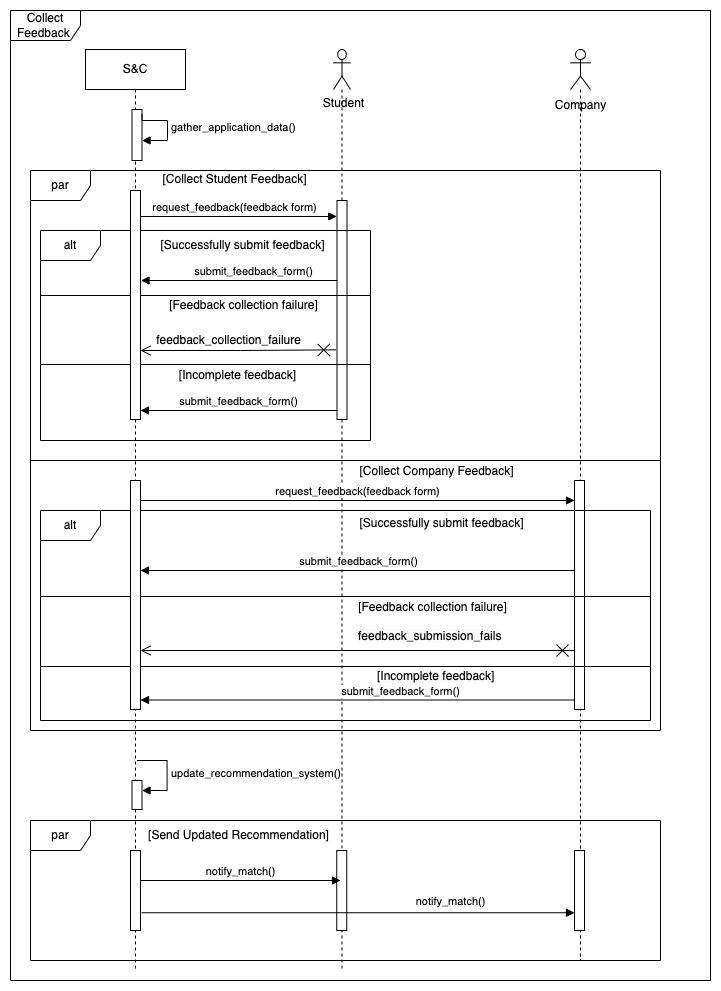

The diagram above was exported from draw.io. Its source (the exported page's mxGraphModel, read from the mxfile embedded in the PNG):
<mxGraphModel dx="2716" dy="1179" grid="1" gridSize="10" guides="1" tooltips="1" connect="1" arrows="1" fold="1" page="1" pageScale="1" pageWidth="850" pageHeight="1100" math="0" shadow="0">
  <root>
    <mxCell id="0" />
    <mxCell id="1" parent="0" />
    <mxCell id="2" value="Collect Feedback&amp;nbsp;" style="shape=umlFrame;whiteSpace=wrap;html=1;pointerEvents=0;width=70;height=30;" vertex="1" parent="1">
      <mxGeometry x="910" y="3040" width="700" height="970" as="geometry" />
    </mxCell>
    <mxCell id="3" value="" style="shape=umlLifeline;perimeter=lifelinePerimeter;whiteSpace=wrap;html=1;container=1;dropTarget=0;collapsible=0;recursiveResize=0;outlineConnect=0;portConstraint=eastwest;newEdgeStyle={&quot;curved&quot;:0,&quot;rounded&quot;:0};participant=umlActor;" vertex="1" parent="1">
      <mxGeometry x="1233" y="3079" width="17" height="921" as="geometry" />
    </mxCell>
    <mxCell id="4" value="" style="html=1;points=[[0,0,0,0,5],[0,1,0,0,-5],[1,0,0,0,5],[1,1,0,0,-5]];perimeter=orthogonalPerimeter;outlineConnect=0;targetShapes=umlLifeline;portConstraint=eastwest;newEdgeStyle={&quot;curved&quot;:0,&quot;rounded&quot;:0};" vertex="1" parent="3">
      <mxGeometry x="3.5" y="151" width="10" height="219" as="geometry" />
    </mxCell>
    <mxCell id="5" value="" style="html=1;points=[[0,0,0,0,5],[0,1,0,0,-5],[1,0,0,0,5],[1,1,0,0,-5]];perimeter=orthogonalPerimeter;outlineConnect=0;targetShapes=umlLifeline;portConstraint=eastwest;newEdgeStyle={&quot;curved&quot;:0,&quot;rounded&quot;:0};" vertex="1" parent="3">
      <mxGeometry x="3.25" y="801" width="10" height="80" as="geometry" />
    </mxCell>
    <mxCell id="6" value="Student" style="text;html=1;align=center;verticalAlign=middle;resizable=0;points=[];autosize=1;strokeColor=none;fillColor=none;" vertex="1" parent="1">
      <mxGeometry x="1213" y="3118" width="60" height="30" as="geometry" />
    </mxCell>
    <mxCell id="7" value="" style="shape=umlLifeline;perimeter=lifelinePerimeter;whiteSpace=wrap;html=1;container=1;dropTarget=0;collapsible=0;recursiveResize=0;outlineConnect=0;portConstraint=eastwest;newEdgeStyle={&quot;curved&quot;:0,&quot;rounded&quot;:0};participant=umlActor;" vertex="1" parent="1">
      <mxGeometry x="1470" y="3079" width="20" height="911" as="geometry" />
    </mxCell>
    <mxCell id="8" value="" style="html=1;points=[[0,0,0,0,5],[0,1,0,0,-5],[1,0,0,0,5],[1,1,0,0,-5]];perimeter=orthogonalPerimeter;outlineConnect=0;targetShapes=umlLifeline;portConstraint=eastwest;newEdgeStyle={&quot;curved&quot;:0,&quot;rounded&quot;:0};" vertex="1" parent="7">
      <mxGeometry x="4" y="431" width="10" height="229" as="geometry" />
    </mxCell>
    <mxCell id="9" value="" style="html=1;points=[[0,0,0,0,5],[0,1,0,0,-5],[1,0,0,0,5],[1,1,0,0,-5]];perimeter=orthogonalPerimeter;outlineConnect=0;targetShapes=umlLifeline;portConstraint=eastwest;newEdgeStyle={&quot;curved&quot;:0,&quot;rounded&quot;:0};" vertex="1" parent="7">
      <mxGeometry x="4" y="801" width="10" height="80" as="geometry" />
    </mxCell>
    <mxCell id="10" value="Company" style="text;html=1;align=center;verticalAlign=middle;resizable=0;points=[];autosize=1;strokeColor=none;fillColor=none;" vertex="1" parent="1">
      <mxGeometry x="1445" y="3120" width="70" height="30" as="geometry" />
    </mxCell>
    <mxCell id="11" value="par" style="shape=umlFrame;whiteSpace=wrap;html=1;pointerEvents=0;" vertex="1" parent="1">
      <mxGeometry x="930" y="3200" width="630" height="560" as="geometry" />
    </mxCell>
    <mxCell id="12" value="[Collect Student Feedback]" style="text;html=1;align=center;verticalAlign=middle;resizable=0;points=[];autosize=1;strokeColor=none;fillColor=none;" vertex="1" parent="1">
      <mxGeometry x="1049" y="3194" width="170" height="30" as="geometry" />
    </mxCell>
    <mxCell id="13" value="request_feedback(feedback form)" style="html=1;verticalAlign=bottom;endArrow=block;curved=0;rounded=0;entryX=-0.025;entryY=0.073;entryDx=0;entryDy=0;entryPerimeter=0;" edge="1" source="40" target="4" parent="1">
      <mxGeometry x="-0.0158" width="80" relative="1" as="geometry">
        <mxPoint x="1292" y="3249" as="sourcePoint" />
        <mxPoint x="1105.0476190476193" y="3249.044" as="targetPoint" />
        <mxPoint as="offset" />
      </mxGeometry>
    </mxCell>
    <mxCell id="14" value="submit_feedback_form()" style="html=1;verticalAlign=bottom;endArrow=block;curved=0;rounded=0;" edge="1" parent="1">
      <mxGeometry x="-0.1475" width="80" relative="1" as="geometry">
        <mxPoint x="1237" y="3310" as="sourcePoint" />
        <mxPoint x="1040.5" y="3310" as="targetPoint" />
        <mxPoint as="offset" />
      </mxGeometry>
    </mxCell>
    <mxCell id="15" value="alt" style="shape=umlFrame;whiteSpace=wrap;html=1;pointerEvents=0;" vertex="1" parent="1">
      <mxGeometry x="940" y="3260" width="330" height="210" as="geometry" />
    </mxCell>
    <mxCell id="16" value="[Successfully submit feedback]" style="text;html=1;align=center;verticalAlign=middle;resizable=0;points=[];autosize=1;strokeColor=none;fillColor=none;" vertex="1" parent="1">
      <mxGeometry x="1047" y="3260" width="190" height="30" as="geometry" />
    </mxCell>
    <mxCell id="17" value="" style="line;strokeWidth=1;fillColor=none;align=left;verticalAlign=middle;spacingTop=-1;spacingLeft=3;spacingRight=3;rotatable=0;labelPosition=right;points=[];portConstraint=eastwest;strokeColor=inherit;" vertex="1" parent="1">
      <mxGeometry x="940" y="3321" width="330" height="8" as="geometry" />
    </mxCell>
    <mxCell id="18" value="[Feedback collection failure]" style="text;html=1;align=center;verticalAlign=middle;resizable=0;points=[];autosize=1;strokeColor=none;fillColor=none;" vertex="1" parent="1">
      <mxGeometry x="1058" y="3320" width="170" height="30" as="geometry" />
    </mxCell>
    <mxCell id="19" value="" style="endArrow=open;startArrow=cross;endFill=0;startFill=0;endSize=8;startSize=10;html=1;rounded=0;exitX=-0.01;exitY=0.978;exitDx=0;exitDy=0;exitPerimeter=0;" edge="1" target="43" parent="1">
      <mxGeometry width="160" relative="1" as="geometry">
        <mxPoint x="1235.3000000000002" y="3379.34" as="sourcePoint" />
        <mxPoint x="1430" y="3380" as="targetPoint" />
        <Array as="points">
          <mxPoint x="1140" y="3380" />
        </Array>
      </mxGeometry>
    </mxCell>
    <mxCell id="20" value="" style="line;strokeWidth=1;fillColor=none;align=left;verticalAlign=middle;spacingTop=-1;spacingLeft=3;spacingRight=3;rotatable=0;labelPosition=right;points=[];portConstraint=eastwest;strokeColor=inherit;" vertex="1" parent="1">
      <mxGeometry x="940" y="3390" width="330" height="8" as="geometry" />
    </mxCell>
    <mxCell id="21" value="[Incomplete feedback]" style="text;html=1;align=center;verticalAlign=middle;resizable=0;points=[];autosize=1;strokeColor=none;fillColor=none;" vertex="1" parent="1">
      <mxGeometry x="1067" y="3390" width="140" height="30" as="geometry" />
    </mxCell>
    <mxCell id="22" value="submit_feedback_form()" style="html=1;verticalAlign=bottom;endArrow=block;curved=0;rounded=0;" edge="1" target="43" parent="1">
      <mxGeometry width="80" relative="1" as="geometry">
        <mxPoint x="1237" y="3440" as="sourcePoint" />
        <mxPoint x="1047" y="3440" as="targetPoint" />
      </mxGeometry>
    </mxCell>
    <mxCell id="23" value="" style="line;strokeWidth=1;fillColor=none;align=left;verticalAlign=middle;spacingTop=-1;spacingLeft=3;spacingRight=3;rotatable=0;labelPosition=right;points=[];portConstraint=eastwest;strokeColor=inherit;" vertex="1" parent="1">
      <mxGeometry x="930" y="3486" width="630" height="8" as="geometry" />
    </mxCell>
    <mxCell id="24" value="[Collect Company Feedback]" style="text;html=1;align=center;verticalAlign=middle;resizable=0;points=[];autosize=1;strokeColor=none;fillColor=none;" vertex="1" parent="1">
      <mxGeometry x="1246.25" y="3486" width="180" height="30" as="geometry" />
    </mxCell>
    <mxCell id="25" value="alt" style="shape=umlFrame;whiteSpace=wrap;html=1;pointerEvents=0;" vertex="1" parent="1">
      <mxGeometry x="940" y="3540" width="610" height="210" as="geometry" />
    </mxCell>
    <mxCell id="26" value="request_feedback(feedback form)" style="html=1;verticalAlign=bottom;endArrow=block;curved=0;rounded=0;" edge="1" parent="1">
      <mxGeometry x="-0.0015" width="80" relative="1" as="geometry">
        <mxPoint x="1040" y="3530" as="sourcePoint" />
        <mxPoint x="1474" y="3530" as="targetPoint" />
        <mxPoint as="offset" />
      </mxGeometry>
    </mxCell>
    <mxCell id="27" value="[Successfully submit feedback]" style="text;html=1;align=center;verticalAlign=middle;resizable=0;points=[];autosize=1;strokeColor=none;fillColor=none;" vertex="1" parent="1">
      <mxGeometry x="1246.25" y="3538" width="190" height="30" as="geometry" />
    </mxCell>
    <mxCell id="28" value="submit_feedback_form()" style="html=1;verticalAlign=bottom;endArrow=block;curved=0;rounded=0;" edge="1" parent="1">
      <mxGeometry x="-0.0032" width="80" relative="1" as="geometry">
        <mxPoint x="1474" y="3600" as="sourcePoint" />
        <mxPoint x="1040" y="3600" as="targetPoint" />
        <mxPoint as="offset" />
      </mxGeometry>
    </mxCell>
    <mxCell id="29" value="" style="line;strokeWidth=1;fillColor=none;align=left;verticalAlign=middle;spacingTop=-1;spacingLeft=3;spacingRight=3;rotatable=0;labelPosition=right;points=[];portConstraint=eastwest;strokeColor=inherit;" vertex="1" parent="1">
      <mxGeometry x="940" y="3622" width="610" height="8" as="geometry" />
    </mxCell>
    <mxCell id="30" value="[Feedback collection failure]" style="text;html=1;align=center;verticalAlign=middle;resizable=0;points=[];autosize=1;strokeColor=none;fillColor=none;" vertex="1" parent="1">
      <mxGeometry x="1247" y="3622" width="170" height="30" as="geometry" />
    </mxCell>
    <mxCell id="31" value="&lt;span style=&quot;color: rgb(0, 0, 0); font-family: Helvetica; font-size: 12px; font-style: normal; font-variant-ligatures: normal; font-variant-caps: normal; font-weight: 400; letter-spacing: normal; orphans: 2; text-align: center; text-indent: 0px; text-transform: none; widows: 2; word-spacing: 0px; -webkit-text-stroke-width: 0px; white-space: nowrap; background-color: rgb(251, 251, 251); text-decoration-thickness: initial; text-decoration-style: initial; text-decoration-color: initial; display: inline !important; float: none;&quot;&gt;feedback_submission_fails&lt;/span&gt;" style="text;whiteSpace=wrap;html=1;" vertex="1" parent="1">
      <mxGeometry x="1256.25" y="3652" width="180" height="40" as="geometry" />
    </mxCell>
    <mxCell id="32" value="" style="endArrow=open;startArrow=cross;endFill=0;startFill=0;endSize=8;startSize=10;html=1;rounded=0;" edge="1" parent="1">
      <mxGeometry width="160" relative="1" as="geometry">
        <mxPoint x="1474" y="3680" as="sourcePoint" />
        <mxPoint x="1040" y="3680" as="targetPoint" />
      </mxGeometry>
    </mxCell>
    <mxCell id="33" value="" style="line;strokeWidth=1;fillColor=none;align=left;verticalAlign=middle;spacingTop=-1;spacingLeft=3;spacingRight=3;rotatable=0;labelPosition=right;points=[];portConstraint=eastwest;strokeColor=inherit;" vertex="1" parent="1">
      <mxGeometry x="940" y="3692" width="610" height="8" as="geometry" />
    </mxCell>
    <mxCell id="34" value="&lt;span style=&quot;color: rgb(0, 0, 0); font-family: Helvetica; font-size: 12px; font-style: normal; font-variant-ligatures: normal; font-variant-caps: normal; font-weight: 400; letter-spacing: normal; orphans: 2; text-align: center; text-indent: 0px; text-transform: none; widows: 2; word-spacing: 0px; -webkit-text-stroke-width: 0px; white-space: nowrap; background-color: rgb(251, 251, 251); text-decoration-thickness: initial; text-decoration-style: initial; text-decoration-color: initial; display: inline !important; float: none;&quot;&gt;[Incomplete feedback]&lt;/span&gt;" style="text;whiteSpace=wrap;html=1;" vertex="1" parent="1">
      <mxGeometry x="1275" y="3692" width="150" height="40" as="geometry" />
    </mxCell>
    <mxCell id="35" value="submit_feedback_form()" style="html=1;verticalAlign=bottom;endArrow=block;curved=0;rounded=0;" edge="1" parent="1">
      <mxGeometry x="-0.1941" width="80" relative="1" as="geometry">
        <mxPoint x="1473.9999999999995" y="3729.5" as="sourcePoint" />
        <mxPoint x="1040" y="3729.5" as="targetPoint" />
        <Array as="points" />
        <mxPoint as="offset" />
      </mxGeometry>
    </mxCell>
    <mxCell id="36" value="par" style="shape=umlFrame;whiteSpace=wrap;html=1;pointerEvents=0;" vertex="1" parent="1">
      <mxGeometry x="930" y="3850" width="630" height="140" as="geometry" />
    </mxCell>
    <mxCell id="37" value="[Send Updated Recommendation]" style="text;html=1;align=center;verticalAlign=middle;resizable=0;points=[];autosize=1;strokeColor=none;fillColor=none;" vertex="1" parent="1">
      <mxGeometry x="1037.5" y="3850" width="200" height="30" as="geometry" />
    </mxCell>
    <mxCell id="38" value="notify_match()" style="html=1;verticalAlign=bottom;endArrow=block;curved=0;rounded=0;" edge="1" source="47" parent="1">
      <mxGeometry x="0.007" width="80" relative="1" as="geometry">
        <mxPoint x="1428.13" y="3910" as="sourcePoint" />
        <mxPoint x="1240" y="3910" as="targetPoint" />
        <mxPoint as="offset" />
      </mxGeometry>
    </mxCell>
    <mxCell id="39" value="notify_match()" style="html=1;verticalAlign=bottom;endArrow=block;curved=0;rounded=0;exitX=1.125;exitY=0.778;exitDx=0;exitDy=0;exitPerimeter=0;" edge="1" source="47" target="9" parent="1">
      <mxGeometry x="0.4269" y="2" width="80" relative="1" as="geometry">
        <mxPoint x="1436.25" y="3930" as="sourcePoint" />
        <mxPoint x="1516.25" y="3930" as="targetPoint" />
        <mxPoint as="offset" />
      </mxGeometry>
    </mxCell>
    <mxCell id="40" value="S&amp;amp;C" style="shape=umlLifeline;perimeter=lifelinePerimeter;whiteSpace=wrap;html=1;container=1;dropTarget=0;collapsible=0;recursiveResize=0;outlineConnect=0;portConstraint=eastwest;newEdgeStyle={&quot;curved&quot;:0,&quot;rounded&quot;:0};" vertex="1" parent="1">
      <mxGeometry x="985" y="3079" width="100" height="921" as="geometry" />
    </mxCell>
    <mxCell id="41" value="" style="html=1;points=[[0,0,0,0,5],[0,1,0,0,-5],[1,0,0,0,5],[1,1,0,0,-5]];perimeter=orthogonalPerimeter;outlineConnect=0;targetShapes=umlLifeline;portConstraint=eastwest;newEdgeStyle={&quot;curved&quot;:0,&quot;rounded&quot;:0};" vertex="1" parent="40">
      <mxGeometry x="46.5" y="60" width="10" height="51" as="geometry" />
    </mxCell>
    <mxCell id="42" value="gather_application_data()" style="html=1;align=left;spacingLeft=2;endArrow=block;rounded=0;edgeStyle=orthogonalEdgeStyle;curved=0;rounded=0;exitX=1;exitY=0;exitDx=0;exitDy=5;exitPerimeter=0;" edge="1" parent="40" source="41" target="41">
      <mxGeometry relative="1" as="geometry">
        <mxPoint x="51.5" y="51" as="sourcePoint" />
        <Array as="points">
          <mxPoint x="82" y="71" />
          <mxPoint x="82" y="91" />
        </Array>
      </mxGeometry>
    </mxCell>
    <mxCell id="43" value="" style="html=1;points=[[0,0,0,0,5],[0,1,0,0,-5],[1,0,0,0,5],[1,1,0,0,-5]];perimeter=orthogonalPerimeter;outlineConnect=0;targetShapes=umlLifeline;portConstraint=eastwest;newEdgeStyle={&quot;curved&quot;:0,&quot;rounded&quot;:0};" vertex="1" parent="40">
      <mxGeometry x="45" y="141" width="10" height="229" as="geometry" />
    </mxCell>
    <mxCell id="44" value="" style="html=1;points=[[0,0,0,0,5],[0,1,0,0,-5],[1,0,0,0,5],[1,1,0,0,-5]];perimeter=orthogonalPerimeter;outlineConnect=0;targetShapes=umlLifeline;portConstraint=eastwest;newEdgeStyle={&quot;curved&quot;:0,&quot;rounded&quot;:0};" vertex="1" parent="40">
      <mxGeometry x="45" y="431" width="10" height="229" as="geometry" />
    </mxCell>
    <mxCell id="45" value="" style="html=1;points=[[0,0,0,0,5],[0,1,0,0,-5],[1,0,0,0,5],[1,1,0,0,-5]];perimeter=orthogonalPerimeter;outlineConnect=0;targetShapes=umlLifeline;portConstraint=eastwest;newEdgeStyle={&quot;curved&quot;:0,&quot;rounded&quot;:0};" vertex="1" parent="40">
      <mxGeometry x="46.5" y="731" width="10" height="29" as="geometry" />
    </mxCell>
    <mxCell id="46" value="update_recommendation_system()" style="html=1;align=left;spacingLeft=2;endArrow=block;rounded=0;edgeStyle=orthogonalEdgeStyle;curved=0;rounded=0;" edge="1" parent="40" target="45">
      <mxGeometry relative="1" as="geometry">
        <mxPoint x="51.5" y="711" as="sourcePoint" />
        <Array as="points">
          <mxPoint x="81.5" y="741" />
        </Array>
      </mxGeometry>
    </mxCell>
    <mxCell id="47" value="" style="html=1;points=[[0,0,0,0,5],[0,1,0,0,-5],[1,0,0,0,5],[1,1,0,0,-5]];perimeter=orthogonalPerimeter;outlineConnect=0;targetShapes=umlLifeline;portConstraint=eastwest;newEdgeStyle={&quot;curved&quot;:0,&quot;rounded&quot;:0};" vertex="1" parent="40">
      <mxGeometry x="45" y="801" width="10" height="80" as="geometry" />
    </mxCell>
    <mxCell id="48" value="feedback_collection_failure" style="text;html=1;align=center;verticalAlign=middle;resizable=0;points=[];autosize=1;strokeColor=none;fillColor=none;" vertex="1" parent="1">
      <mxGeometry x="1043.25" y="3355" width="170" height="30" as="geometry" />
    </mxCell>
  </root>
</mxGraphModel>